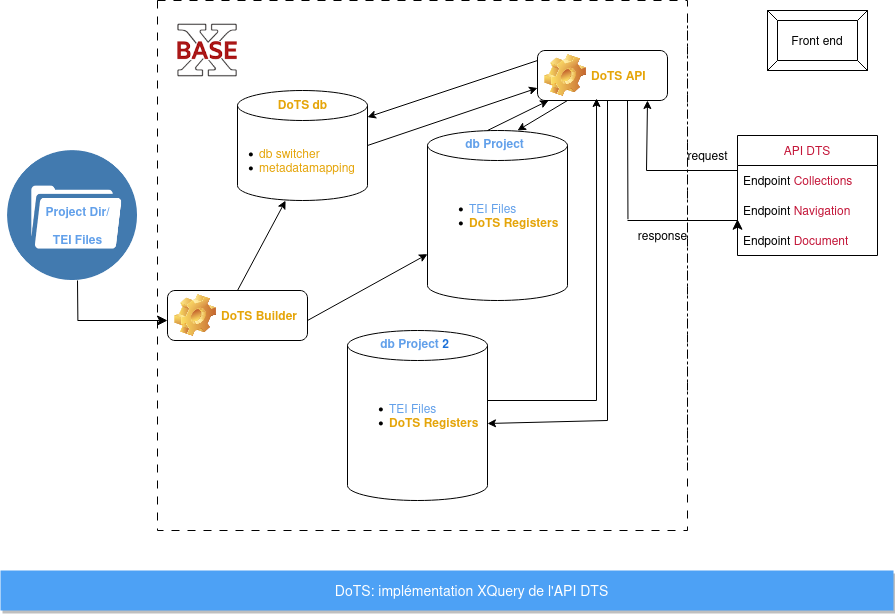

The diagram above was exported from draw.io. Its source (the exported page's mxGraphModel, read from the mxfile embedded in the PNG):
<mxGraphModel dx="2191" dy="851" grid="1" gridSize="10" guides="1" tooltips="1" connect="1" arrows="1" fold="1" page="1" pageScale="1" pageWidth="827" pageHeight="1169" math="0" shadow="0">
  <root>
    <mxCell id="0" />
    <mxCell id="1" parent="0" />
    <mxCell id="E0abS2T8R59aX_4bQ96n-6" value="" style="whiteSpace=wrap;html=1;aspect=fixed;dashed=1;dashPattern=8 8;" parent="1" vertex="1">
      <mxGeometry x="-670" y="390" width="530" height="530" as="geometry" />
    </mxCell>
    <mxCell id="E0abS2T8R59aX_4bQ96n-9" value="&lt;font color=&quot;#e5a50a&quot;&gt;DoTS Builder&lt;/font&gt;" style="label;whiteSpace=wrap;html=1;image=img/clipart/Gear_128x128.png;" parent="1" vertex="1">
      <mxGeometry x="-660" y="680" width="140" height="50" as="geometry" />
    </mxCell>
    <mxCell id="E0abS2T8R59aX_4bQ96n-10" value="" style="shape=image;verticalLabelPosition=bottom;labelBackgroundColor=default;verticalAlign=top;aspect=fixed;imageAspect=0;image=data:image/png,(base64 omitted: 2880 chars);" parent="1" vertex="1">
      <mxGeometry x="-660" y="400" width="80" height="80" as="geometry" />
    </mxCell>
    <mxCell id="E0abS2T8R59aX_4bQ96n-16" value="" style="group" parent="1" vertex="1" connectable="0">
      <mxGeometry x="-400" y="520" width="140" height="170" as="geometry" />
    </mxCell>
    <mxCell id="E0abS2T8R59aX_4bQ96n-12" value="" style="shape=cylinder3;whiteSpace=wrap;html=1;boundedLbl=1;backgroundOutline=1;size=15;" parent="E0abS2T8R59aX_4bQ96n-16" vertex="1">
      <mxGeometry width="140" height="170" as="geometry" />
    </mxCell>
    <mxCell id="E0abS2T8R59aX_4bQ96n-13" value="&lt;font color=&quot;#62a0ea&quot;&gt;db Project&lt;/font&gt;" style="text;html=1;align=center;verticalAlign=middle;resizable=0;points=[];autosize=1;strokeColor=none;fillColor=none;fontStyle=1" parent="E0abS2T8R59aX_4bQ96n-16" vertex="1">
      <mxGeometry x="26.99896103896103" y="-1.6206666666666665" width="80" height="30" as="geometry" />
    </mxCell>
    <mxCell id="E0abS2T8R59aX_4bQ96n-15" value="&lt;ul&gt;&lt;li&gt;&lt;font color=&quot;#62a0ea&quot;&gt;TEI Files&lt;/font&gt;&lt;br&gt;&lt;/li&gt;&lt;li&gt;&lt;b&gt;&lt;font color=&quot;#e5a50a&quot;&gt;DoTS Registers&lt;/font&gt;&lt;/b&gt;&lt;br&gt;&lt;/li&gt;&lt;/ul&gt;" style="text;strokeColor=none;fillColor=none;html=1;whiteSpace=wrap;verticalAlign=middle;overflow=hidden;" parent="E0abS2T8R59aX_4bQ96n-16" vertex="1">
      <mxGeometry y="32.379333333333335" width="140" height="105.24133333333333" as="geometry" />
    </mxCell>
    <mxCell id="E0abS2T8R59aX_4bQ96n-25" value="" style="group" parent="1" vertex="1" connectable="0">
      <mxGeometry x="-750" y="670" width="90" height="40" as="geometry" />
    </mxCell>
    <mxCell id="E0abS2T8R59aX_4bQ96n-23" value="" style="edgeStyle=segmentEdgeStyle;endArrow=classic;html=1;curved=0;rounded=0;endSize=8;startSize=8;" parent="E0abS2T8R59aX_4bQ96n-25" edge="1">
      <mxGeometry width="50" height="50" relative="1" as="geometry">
        <mxPoint y="40" as="sourcePoint" />
        <mxPoint x="90" y="39.58436417615046" as="targetPoint" />
      </mxGeometry>
    </mxCell>
    <mxCell id="E0abS2T8R59aX_4bQ96n-24" value="" style="endArrow=none;html=1;rounded=0;" parent="E0abS2T8R59aX_4bQ96n-25" edge="1">
      <mxGeometry width="50" height="50" relative="1" as="geometry">
        <mxPoint x="0.3779999999999632" y="39.58436417615046" as="sourcePoint" />
        <mxPoint as="targetPoint" />
      </mxGeometry>
    </mxCell>
    <mxCell id="zd1BWCdWiFwzYhFI9Op5-1" value="" style="shape=image;verticalLabelPosition=bottom;labelBackgroundColor=default;verticalAlign=top;aspect=fixed;imageAspect=0;image=data:image/png,(base64 omitted: 6608 chars);" parent="1" vertex="1">
      <mxGeometry x="-820" y="540" width="130" height="130" as="geometry" />
    </mxCell>
    <mxCell id="zd1BWCdWiFwzYhFI9Op5-2" value="&lt;div&gt;&lt;b&gt;&lt;font color=&quot;#62a0ea&quot;&gt;Project Dir/&lt;/font&gt;&lt;/b&gt;&lt;/div&gt;&lt;div&gt;&lt;b&gt;&lt;font color=&quot;#62a0ea&quot;&gt;&lt;br&gt;&lt;/font&gt;&lt;/b&gt;&lt;/div&gt;&lt;div&gt;&lt;b&gt;&lt;font color=&quot;#62a0ea&quot;&gt;TEI Files&lt;/font&gt;&lt;/b&gt;&lt;/div&gt;" style="text;html=1;align=center;verticalAlign=middle;resizable=0;points=[];autosize=1;strokeColor=none;fillColor=none;" parent="1" vertex="1">
      <mxGeometry x="-795" y="585" width="90" height="60" as="geometry" />
    </mxCell>
    <mxCell id="zd1BWCdWiFwzYhFI9Op5-4" value="" style="endArrow=none;dashed=1;html=1;rounded=0;" parent="1" edge="1">
      <mxGeometry width="50" height="50" relative="1" as="geometry">
        <mxPoint x="-140" y="850" as="sourcePoint" />
        <mxPoint x="-140" y="400" as="targetPoint" />
      </mxGeometry>
    </mxCell>
    <mxCell id="zd1BWCdWiFwzYhFI9Op5-8" value="Front end" style="labelPosition=center;verticalLabelPosition=middle;align=center;html=1;shape=mxgraph.basic.button;dx=10;whiteSpace=wrap;" parent="1" vertex="1">
      <mxGeometry x="-60" y="400" width="100" height="60" as="geometry" />
    </mxCell>
    <mxCell id="zd1BWCdWiFwzYhFI9Op5-11" value="DoTS: implémentation XQuery de l'API DTS" style="fillColor=#4DA1F5;strokeColor=none;shadow=1;gradientColor=none;fontSize=14;align=center;spacingLeft=50;fontColor=#ffffff;whiteSpace=wrap;html=1;" parent="1" vertex="1">
      <mxGeometry x="-827" y="960" width="893" height="40" as="geometry" />
    </mxCell>
    <mxCell id="_2IOis2WCFtEG-RPkwKs-1" value="" style="group" parent="1" vertex="1" connectable="0">
      <mxGeometry x="-590" y="480" width="130" height="140" as="geometry" />
    </mxCell>
    <mxCell id="_2IOis2WCFtEG-RPkwKs-2" value="" style="shape=cylinder3;whiteSpace=wrap;html=1;boundedLbl=1;backgroundOutline=1;size=15;" parent="_2IOis2WCFtEG-RPkwKs-1" vertex="1">
      <mxGeometry width="130" height="110" as="geometry" />
    </mxCell>
    <mxCell id="_2IOis2WCFtEG-RPkwKs-3" value="&lt;font color=&quot;#e5a50a&quot;&gt;DoTS db&lt;br&gt;&lt;/font&gt;" style="text;html=1;align=center;verticalAlign=middle;resizable=0;points=[];autosize=1;strokeColor=none;fillColor=none;fontStyle=1" parent="_2IOis2WCFtEG-RPkwKs-1" vertex="1">
      <mxGeometry x="29.71332096474953" y="-1.3346666666666667" width="70" height="30" as="geometry" />
    </mxCell>
    <mxCell id="_2IOis2WCFtEG-RPkwKs-4" value="&lt;ul&gt;&lt;li&gt;&lt;font color=&quot;#e5a50a&quot;&gt;db switcher&lt;br&gt;&lt;/font&gt;&lt;/li&gt;&lt;li&gt;&lt;font color=&quot;#e5a50a&quot;&gt;metadatamapping&lt;br&gt;&lt;/font&gt;&lt;/li&gt;&lt;/ul&gt;" style="text;strokeColor=none;fillColor=none;html=1;whiteSpace=wrap;verticalAlign=middle;overflow=hidden;" parent="_2IOis2WCFtEG-RPkwKs-1" vertex="1">
      <mxGeometry x="-20" y="26.67" width="150" height="86.67" as="geometry" />
    </mxCell>
    <mxCell id="_2IOis2WCFtEG-RPkwKs-5" value="" style="endArrow=classic;html=1;rounded=0;entryX=0.37;entryY=1.001;entryDx=0;entryDy=0;entryPerimeter=0;" parent="1" target="_2IOis2WCFtEG-RPkwKs-2" edge="1">
      <mxGeometry width="50" height="50" relative="1" as="geometry">
        <mxPoint x="-590" y="680" as="sourcePoint" />
        <mxPoint x="-491" y="590" as="targetPoint" />
      </mxGeometry>
    </mxCell>
    <mxCell id="_2IOis2WCFtEG-RPkwKs-7" value="" style="endArrow=classic;html=1;rounded=0;exitX=1;exitY=0.6;exitDx=0;exitDy=0;exitPerimeter=0;" parent="1" source="E0abS2T8R59aX_4bQ96n-9" target="E0abS2T8R59aX_4bQ96n-12" edge="1">
      <mxGeometry width="50" height="50" relative="1" as="geometry">
        <mxPoint x="-530" y="710" as="sourcePoint" />
        <mxPoint x="-480" y="660" as="targetPoint" />
      </mxGeometry>
    </mxCell>
    <mxCell id="_2IOis2WCFtEG-RPkwKs-8" value="&lt;font color=&quot;#e5a50a&quot;&gt;DoTS API&lt;/font&gt;" style="label;whiteSpace=wrap;html=1;image=img/clipart/Gear_128x128.png;" parent="1" vertex="1">
      <mxGeometry x="-290" y="440" width="130" height="50" as="geometry" />
    </mxCell>
    <mxCell id="_2IOis2WCFtEG-RPkwKs-12" value="" style="endArrow=classic;html=1;rounded=0;" parent="1" edge="1">
      <mxGeometry width="50" height="50" relative="1" as="geometry">
        <mxPoint x="-260" y="490" as="sourcePoint" />
        <mxPoint x="-310" y="520" as="targetPoint" />
      </mxGeometry>
    </mxCell>
    <mxCell id="_2IOis2WCFtEG-RPkwKs-17" value="&lt;font color=&quot;#c41639&quot;&gt;API DTS&lt;br&gt;&lt;/font&gt;" style="swimlane;fontStyle=0;childLayout=stackLayout;horizontal=1;startSize=30;horizontalStack=0;resizeParent=1;resizeParentMax=0;resizeLast=0;collapsible=1;marginBottom=0;whiteSpace=wrap;html=1;" parent="1" vertex="1">
      <mxGeometry x="-90" y="525" width="140" height="120" as="geometry" />
    </mxCell>
    <mxCell id="_2IOis2WCFtEG-RPkwKs-18" value="Endpoint &lt;font color=&quot;#c41639&quot;&gt;Collections&lt;/font&gt;" style="text;strokeColor=none;fillColor=none;align=left;verticalAlign=middle;spacingLeft=4;spacingRight=4;overflow=hidden;points=[[0,0.5],[1,0.5]];portConstraint=eastwest;rotatable=0;whiteSpace=wrap;html=1;" parent="_2IOis2WCFtEG-RPkwKs-17" vertex="1">
      <mxGeometry y="30" width="140" height="30" as="geometry" />
    </mxCell>
    <mxCell id="_2IOis2WCFtEG-RPkwKs-19" value="Endpoint &lt;font color=&quot;#c41639&quot;&gt;Navigation&lt;/font&gt;" style="text;strokeColor=none;fillColor=none;align=left;verticalAlign=middle;spacingLeft=4;spacingRight=4;overflow=hidden;points=[[0,0.5],[1,0.5]];portConstraint=eastwest;rotatable=0;whiteSpace=wrap;html=1;" parent="_2IOis2WCFtEG-RPkwKs-17" vertex="1">
      <mxGeometry y="60" width="140" height="30" as="geometry" />
    </mxCell>
    <mxCell id="_2IOis2WCFtEG-RPkwKs-20" value="Endpoint &lt;font color=&quot;#c41639&quot;&gt;Document&lt;/font&gt;" style="text;strokeColor=none;fillColor=none;align=left;verticalAlign=middle;spacingLeft=4;spacingRight=4;overflow=hidden;points=[[0,0.5],[1,0.5]];portConstraint=eastwest;rotatable=0;whiteSpace=wrap;html=1;" parent="_2IOis2WCFtEG-RPkwKs-17" vertex="1">
      <mxGeometry y="90" width="140" height="30" as="geometry" />
    </mxCell>
    <mxCell id="_2IOis2WCFtEG-RPkwKs-23" value="" style="endArrow=classic;html=1;rounded=0;entryX=1;entryY=0;entryDx=0;entryDy=0;" parent="1" target="_2IOis2WCFtEG-RPkwKs-4" edge="1">
      <mxGeometry width="50" height="50" relative="1" as="geometry">
        <mxPoint x="-290" y="450" as="sourcePoint" />
        <mxPoint x="-370" y="490" as="targetPoint" />
      </mxGeometry>
    </mxCell>
    <mxCell id="KNinWpVWEdxzdRVtXK-a-2" value="" style="endArrow=classic;html=1;rounded=0;entryX=0;entryY=0.75;entryDx=0;entryDy=0;" edge="1" parent="1" target="_2IOis2WCFtEG-RPkwKs-8">
      <mxGeometry width="50" height="50" relative="1" as="geometry">
        <mxPoint x="-460" y="535" as="sourcePoint" />
        <mxPoint x="-310" y="480" as="targetPoint" />
      </mxGeometry>
    </mxCell>
    <mxCell id="KNinWpVWEdxzdRVtXK-a-5" value="" style="endArrow=classic;html=1;rounded=0;entryX=0.085;entryY=1;entryDx=0;entryDy=0;entryPerimeter=0;" edge="1" parent="1" target="_2IOis2WCFtEG-RPkwKs-8">
      <mxGeometry width="50" height="50" relative="1" as="geometry">
        <mxPoint x="-340" y="520" as="sourcePoint" />
        <mxPoint x="-290" y="490" as="targetPoint" />
      </mxGeometry>
    </mxCell>
    <mxCell id="KNinWpVWEdxzdRVtXK-a-6" value="" style="group" vertex="1" connectable="0" parent="1">
      <mxGeometry x="-480" y="720" width="140" height="170" as="geometry" />
    </mxCell>
    <mxCell id="KNinWpVWEdxzdRVtXK-a-7" value="" style="shape=cylinder3;whiteSpace=wrap;html=1;boundedLbl=1;backgroundOutline=1;size=15;" vertex="1" parent="KNinWpVWEdxzdRVtXK-a-6">
      <mxGeometry width="140" height="170" as="geometry" />
    </mxCell>
    <mxCell id="KNinWpVWEdxzdRVtXK-a-8" value="&lt;font color=&quot;#62a0ea&quot;&gt;db Project&lt;/font&gt; &lt;font color=&quot;#1c71d8&quot;&gt;2&lt;/font&gt;" style="text;html=1;align=center;verticalAlign=middle;resizable=0;points=[];autosize=1;strokeColor=none;fillColor=none;fontStyle=1" vertex="1" parent="KNinWpVWEdxzdRVtXK-a-6">
      <mxGeometry x="21.99896103896103" y="-1.6206666666666665" width="90" height="30" as="geometry" />
    </mxCell>
    <mxCell id="KNinWpVWEdxzdRVtXK-a-9" value="&lt;ul&gt;&lt;li&gt;&lt;font color=&quot;#62a0ea&quot;&gt;TEI Files&lt;/font&gt;&lt;br&gt;&lt;/li&gt;&lt;li&gt;&lt;b&gt;&lt;font color=&quot;#e5a50a&quot;&gt;DoTS Registers&lt;/font&gt;&lt;/b&gt;&lt;br&gt;&lt;/li&gt;&lt;/ul&gt;" style="text;strokeColor=none;fillColor=none;html=1;whiteSpace=wrap;verticalAlign=middle;overflow=hidden;" vertex="1" parent="KNinWpVWEdxzdRVtXK-a-6">
      <mxGeometry y="32.379333333333335" width="140" height="105.24133333333333" as="geometry" />
    </mxCell>
    <mxCell id="KNinWpVWEdxzdRVtXK-a-14" value="" style="endArrow=classic;html=1;rounded=0;entryX=1;entryY=0.576;entryDx=0;entryDy=0;entryPerimeter=0;" edge="1" parent="1" target="KNinWpVWEdxzdRVtXK-a-9">
      <mxGeometry width="50" height="50" relative="1" as="geometry">
        <mxPoint x="-220" y="490" as="sourcePoint" />
        <mxPoint x="-240" y="657" as="targetPoint" />
        <Array as="points">
          <mxPoint x="-220" y="810" />
        </Array>
      </mxGeometry>
    </mxCell>
    <mxCell id="KNinWpVWEdxzdRVtXK-a-17" value="" style="endArrow=classic;html=1;rounded=0;entryX=0.454;entryY=0.96;entryDx=0;entryDy=0;entryPerimeter=0;" edge="1" parent="1" target="_2IOis2WCFtEG-RPkwKs-8">
      <mxGeometry width="50" height="50" relative="1" as="geometry">
        <mxPoint x="-340" y="790" as="sourcePoint" />
        <mxPoint x="-250" y="790" as="targetPoint" />
        <Array as="points">
          <mxPoint x="-231" y="790" />
        </Array>
      </mxGeometry>
    </mxCell>
    <mxCell id="KNinWpVWEdxzdRVtXK-a-19" value="" style="group" vertex="1" connectable="0" parent="1">
      <mxGeometry x="-200" y="490" width="110" height="120" as="geometry" />
    </mxCell>
    <mxCell id="KNinWpVWEdxzdRVtXK-a-20" value="" style="edgeStyle=segmentEdgeStyle;endArrow=classic;html=1;curved=0;rounded=0;endSize=8;startSize=8;" edge="1" parent="KNinWpVWEdxzdRVtXK-a-19">
      <mxGeometry width="50" height="50" relative="1" as="geometry">
        <mxPoint y="120" as="sourcePoint" />
        <mxPoint x="110.00000000000001" y="118.75309252845138" as="targetPoint" />
      </mxGeometry>
    </mxCell>
    <mxCell id="KNinWpVWEdxzdRVtXK-a-21" value="" style="endArrow=none;html=1;rounded=0;" edge="1" parent="KNinWpVWEdxzdRVtXK-a-19">
      <mxGeometry width="50" height="50" relative="1" as="geometry">
        <mxPoint x="0.46199999999995506" y="118.75309252845138" as="sourcePoint" />
        <mxPoint as="targetPoint" />
      </mxGeometry>
    </mxCell>
    <mxCell id="KNinWpVWEdxzdRVtXK-a-26" value="" style="endArrow=classic;html=1;rounded=0;" edge="1" parent="KNinWpVWEdxzdRVtXK-a-19">
      <mxGeometry width="50" height="50" relative="1" as="geometry">
        <mxPoint x="110" y="70" as="sourcePoint" />
        <mxPoint x="20" as="targetPoint" />
        <Array as="points">
          <mxPoint x="19" y="70" />
        </Array>
      </mxGeometry>
    </mxCell>
    <mxCell id="KNinWpVWEdxzdRVtXK-a-27" value="&lt;div&gt;request&lt;/div&gt;" style="text;html=1;align=center;verticalAlign=middle;resizable=0;points=[];autosize=1;strokeColor=none;fillColor=none;" vertex="1" parent="KNinWpVWEdxzdRVtXK-a-19">
      <mxGeometry x="50" y="40" width="60" height="30" as="geometry" />
    </mxCell>
    <mxCell id="KNinWpVWEdxzdRVtXK-a-28" value="response" style="text;html=1;align=center;verticalAlign=middle;resizable=0;points=[];autosize=1;strokeColor=none;fillColor=none;" vertex="1" parent="1">
      <mxGeometry x="-200" y="610" width="70" height="30" as="geometry" />
    </mxCell>
  </root>
</mxGraphModel>